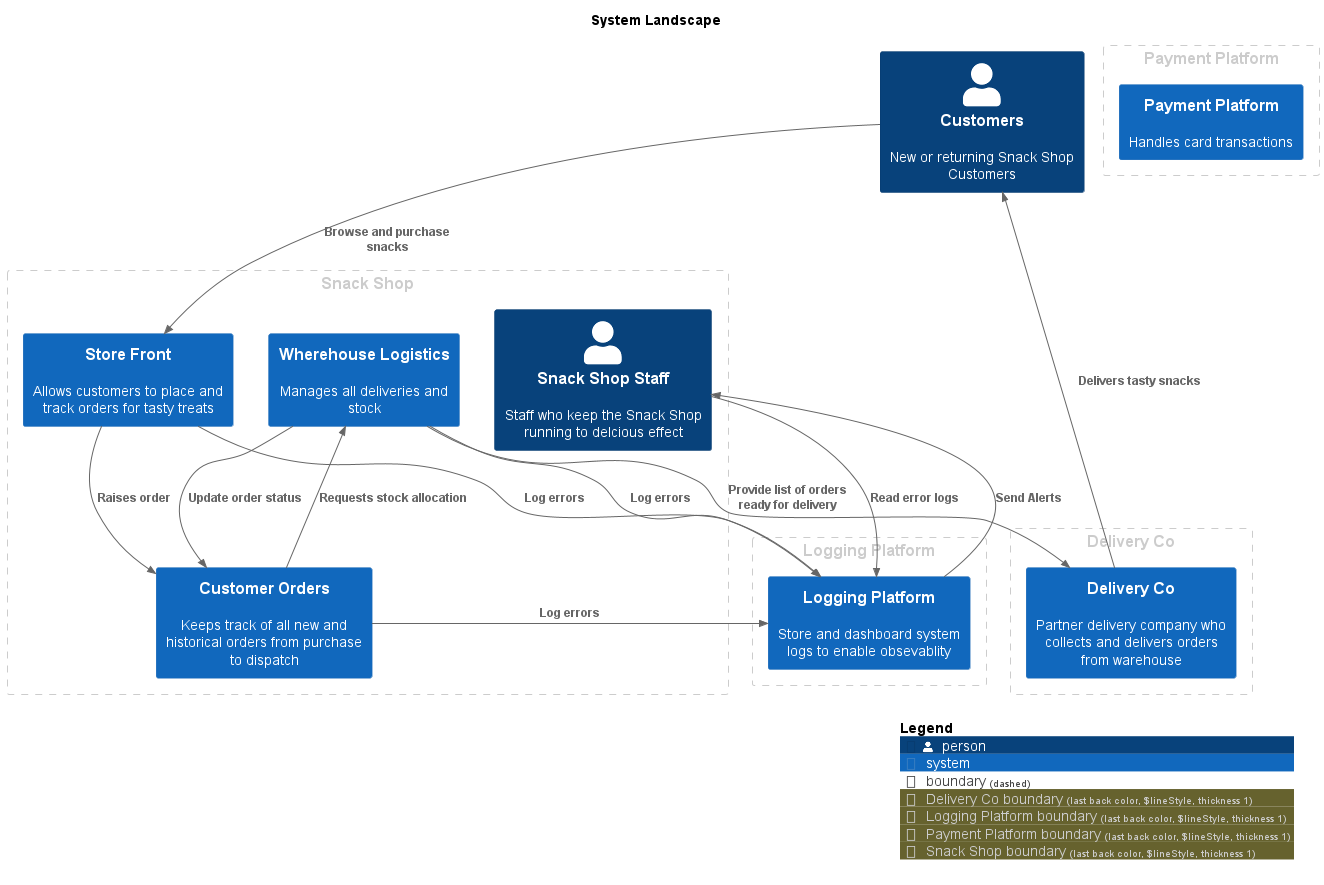

The diagram above was rendered by PlantUML. Its source (embedded in the PNG):
@startuml
set separator none
title System Landscape

top to bottom direction

!include <C4/C4>
!include <C4/C4_Context>

AddBoundaryTag("Delivery Co", $borderColor="#cccccc", $fontColor="#cccccc", $borderStyle="Dashed", $borderThickness="1")
Boundary(group_1, "Delivery Co", $tags="Delivery Co") {
  System(DeliveryCo, "Delivery Co", $descr="Partner delivery company who collects and delivers orders from warehouse", $tags="", $link="")
}

AddBoundaryTag("Logging Platform", $borderColor="#cccccc", $fontColor="#cccccc", $borderStyle="Dashed", $borderThickness="1")
Boundary(group_2, "Logging Platform", $tags="Logging Platform") {
  System(LoggingPlatform, "Logging Platform", $descr="Store and dashboard system logs to enable obsevablity", $tags="", $link="")
}

AddBoundaryTag("Payment Platform", $borderColor="#cccccc", $fontColor="#cccccc", $borderStyle="Dashed", $borderThickness="1")
Boundary(group_3, "Payment Platform", $tags="Payment Platform") {
  System(PaymentPlatform, "Payment Platform", $descr="Handles card transactions", $tags="", $link="")
}

AddBoundaryTag("Snack Shop", $borderColor="#cccccc", $fontColor="#cccccc", $borderStyle="Dashed", $borderThickness="1")
Boundary(group_4, "Snack Shop", $tags="Snack Shop") {
  System(WherehouseLogistics, "Wherehouse Logistics", $descr="Manages all deliveries and stock", $tags="", $link="")
  Person(SnackShopStaff, "Snack Shop Staff", $descr="Staff who keep the Snack Shop running to delcious effect", $tags="", $link="")
  System(StoreFront, "Store Front", $descr="Allows customers to place and track orders for tasty treats", $tags="", $link="")
  System(CustomerOrders, "Customer Orders", $descr="Keeps track of all new and historical orders from purchase to dispatch", $tags="", $link="")
}

Person(Customers, "Customers", $descr="New or returning Snack Shop Customers", $tags="", $link="")

Rel(Customers, StoreFront, "Browse and purchase snacks", $techn="", $tags="", $link="")
Rel(StoreFront, CustomerOrders, "Raises order", $techn="", $tags="", $link="")
Rel(CustomerOrders, WherehouseLogistics, "Requests stock allocation", $techn="", $tags="", $link="")
Rel(WherehouseLogistics, DeliveryCo, "Provide list of orders ready for delivery", $techn="", $tags="", $link="")
Rel(WherehouseLogistics, CustomerOrders, "Update order status", $techn="", $tags="", $link="")
Rel(DeliveryCo, Customers, "Delivers tasty snacks", $techn="", $tags="", $link="")
Rel(CustomerOrders, LoggingPlatform, "Log errors", $techn="", $tags="", $link="")
Rel(StoreFront, LoggingPlatform, "Log errors", $techn="", $tags="", $link="")
Rel(WherehouseLogistics, LoggingPlatform, "Log errors", $techn="", $tags="", $link="")
Rel(LoggingPlatform, SnackShopStaff, "Send Alerts", $techn="", $tags="", $link="")
Rel(SnackShopStaff, LoggingPlatform, "Read error logs", $techn="", $tags="", $link="")

SHOW_LEGEND(true)
@enduml